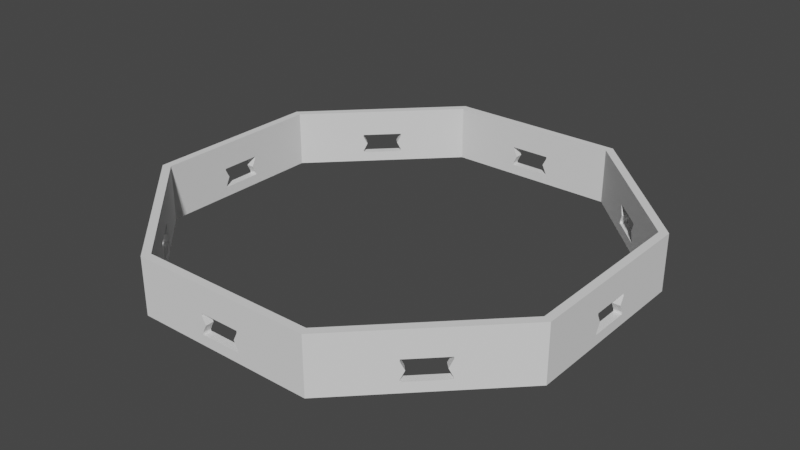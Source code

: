 # Source: ShellFitTest.blend  (saved by Blender 3.2.14; exported with 4.5.12 LTS)
import bpy
from mathutils import Matrix  # noqa: F401  (used for matrix-valued properties, if any)

bpy.ops.wm.read_factory_settings(use_empty=True)
scene = bpy.context.scene
scene.name = 'Scene'

# ---- collections
col_shellfittest = bpy.data.collections.new('ShellFitTest'); scene.collection.children.link(col_shellfittest)

# ---- materials (node trees are filled in below, after node groups)
mat_stldefaultmaterial = bpy.data.materials.new('STLDefaultMaterial')
mat_stldefaultmaterial.use_transparent_shadow = False

# ---- material node trees

# ---- world
world_world = bpy.data.worlds.new('World'); scene.world = world_world
world_world.use_nodes = True; world_world.node_tree.nodes.clear()
_N = world_world.node_tree.nodes; _L = world_world.node_tree.links
n0 = _N.new('ShaderNodeOutputWorld'); n0.name = 'World Output'; n0.location = (300, 300)
n1 = _N.new('ShaderNodeBackground'); n1.name = 'Background'; n1.location = (10, 300)
n1.inputs[0].default_value = (0.05088, 0.05088, 0.05088, 1.0)
_L.new(n1.outputs[0], n0.inputs[0])
n0.is_active_output = True
world_world.color = (0.05088, 0.05088, 0.05088)
world_world.use_sun_shadow = False
world_world.sun_shadow_jitter_overblur = 0.0

# ---- meshes
me_shellfittest = bpy.data.meshes.new('ShellFitTest')
me_shellfittest.from_pydata([(52.5, -21.75, 14.0), (41.52, -32.73, 14.0), (32.45, -41.8, 14.0), (24.37, -49.88, 14.0), (25.79, -51.29, 14.0), (34.1, -42.98, 14.0), (40.9, -36.17, 14.0), (54.5, 22.57, 14.0), (42.98, 34.1, 14.0), (36.17, 40.9, 14.0), (-22.57, 54.5, 14.0), (-25.79, 51.29, 14.0), (-24.37, 49.88, 14.0), (-21.75, 52.5, 14.0), (22.57, 54.5, 14.0), (54.5, -22.57, 14.0), (32.73, 41.52, 14.0), (41.8, 32.45, 14.0), (52.5, 21.75, 14.0), (21.75, 52.5, 14.0), (-34.1, 42.98, 14.0), (-40.9, 36.17, 14.0), (-54.5, 22.57, 14.0), (-54.5, -22.57, 14.0), (-42.98, -34.1, 14.0), (-36.17, -40.9, 14.0), (22.57, -54.5, 14.0), (21.75, -52.5, 14.0), (-41.52, 32.73, 14.0), (-32.45, 41.8, 14.0), (-52.5, 21.75, 14.0), (-22.57, -54.5, 14.0), (-21.75, -52.5, 14.0), (-32.73, -41.52, 14.0), (-41.8, -32.45, 14.0), (-52.5, -21.75, 14.0), (42.07, 35.0, 2.5), (54.5, 22.57, 0.0), (22.57, 54.5, 0.0), (35.0, 42.07, 2.5), (35.0, 42.07, 7.0), (35.71, 41.37, 5.0), (35.0, 42.07, 3.0), (35.0, 42.07, 7.5), (42.07, 35.0, 3.0), (41.37, 35.71, 5.0), (42.07, 35.0, 7.0), (42.07, 35.0, 7.5), (54.5, 5.0, 7.0), (54.5, 4.0, 5.0), (54.5, 5.0, 3.0), (54.5, 5.0, 2.5), (54.5, -22.57, 0.0), (54.5, -5.0, 2.5), (54.5, -5.0, 3.0), (54.5, -4.0, 5.0), (54.5, -5.0, 7.0), (54.5, 5.0, 7.5), (54.5, -5.0, 7.5), (35.0, -42.07, 7.5), (42.07, -35.0, 7.5), (42.07, -35.0, 7.0), (41.37, -35.71, 5.0), (42.07, -35.0, 3.0), (42.07, -35.0, 2.5), (22.57, -54.5, 0.0), (35.0, -42.07, 2.5), (35.0, -42.07, 3.0), (35.71, -41.37, 5.0), (35.0, -42.07, 7.0), (-22.57, -54.5, 0.0), (-5.0, -54.5, 2.5), (-5.0, -54.5, 3.0), (-4.0, -54.5, 5.0), (-5.0, -54.5, 7.0), (5.0, -54.5, 2.5), (5.0, -54.5, 7.0), (4.0, -54.5, 5.0), (5.0, -54.5, 3.0), (-5.0, -54.5, 7.5), (5.0, -54.5, 7.5), (-35.0, -42.07, 7.0), (-35.71, -41.37, 5.0), (-35.0, -42.07, 3.0), (-35.0, -42.07, 2.5), (-35.0, -42.07, 7.5), (-42.07, -35.0, 3.0), (-41.37, -35.71, 5.0), (-42.07, -35.0, 7.0), (-42.07, -35.0, 7.5), (-54.5, -22.57, 0.0), (-42.07, -35.0, 2.5), (-54.5, 5.0, 2.5), (-54.5, 22.57, 0.0), (-54.5, -5.0, 2.5), (-54.5, -5.0, 7.0), (-54.5, -4.0, 5.0), (-54.5, -5.0, 3.0), (-54.5, 5.0, 3.0), (-54.5, 4.0, 5.0), (-54.5, 5.0, 7.0), (-54.5, -5.0, 7.5), (-54.5, 5.0, 7.5), (-35.0, 42.07, 2.5), (-22.57, 54.5, 0.0), (-42.07, 35.0, 2.5), (-42.07, 35.0, 7.0), (-41.37, 35.71, 5.0), (-42.07, 35.0, 3.0), (-42.07, 35.0, 7.5), (-35.0, 42.07, 3.0), (-35.71, 41.37, 5.0), (-35.0, 42.07, 7.0), (-35.0, 42.07, 7.5), (5.0, 54.5, 2.5), (-5.0, 54.5, 2.5), (5.0, 54.5, 3.0), (4.0, 54.5, 5.0), (5.0, 54.5, 7.0), (5.0, 54.5, 7.5), (-5.0, 54.5, 7.0), (-4.0, 54.5, 5.0), (-5.0, 54.5, 3.0), (-5.0, 54.5, 7.5), (33.59, 40.66, 7.5), (40.66, 33.59, 7.5), (21.75, 52.5, 0.0), (33.59, 40.66, 2.5), (33.59, 40.66, 3.0), (34.29, 39.95, 5.0), (33.59, 40.66, 7.0), (40.66, 33.59, 7.0), (39.95, 34.29, 5.0), (40.66, 33.59, 3.0), (40.66, 33.59, 2.5), (52.5, 21.75, 0.0), (52.5, 5.0, 2.5), (52.5, 5.0, 3.0), (52.5, 4.0, 5.0), (52.5, 5.0, 7.0), (52.5, -5.0, 2.5), (52.5, -21.75, 0.0), (52.5, -5.0, 7.0), (52.5, -4.0, 5.0), (52.5, -5.0, 3.0), (52.5, 5.0, 7.5), (52.5, -5.0, 7.5), (40.66, -33.59, 7.5), (33.59, -40.66, 7.5), (33.59, -40.66, 7.0), (34.29, -39.95, 5.0), (33.59, -40.66, 3.0), (33.59, -40.66, 2.5), (21.75, -52.5, 0.0), (40.66, -33.59, 2.5), (40.66, -33.59, 3.0), (39.95, -34.29, 5.0), (40.66, -33.59, 7.0), (5.0, -52.5, 2.5), (5.0, -52.5, 3.0), (4.0, -52.5, 5.0), (5.0, -52.5, 7.0), (-5.0, -52.5, 2.5), (-21.75, -52.5, 0.0), (-5.0, -52.5, 7.0), (-4.0, -52.5, 5.0), (-5.0, -52.5, 3.0), (5.0, -52.5, 7.5), (-5.0, -52.5, 7.5), (-33.59, -40.66, 7.5), (-40.66, -33.59, 7.5), (-40.66, -33.59, 7.0), (-39.95, -34.29, 5.0), (-40.66, -33.59, 3.0), (-40.66, -33.59, 2.5), (-52.5, -21.75, 0.0), (-33.59, -40.66, 2.5), (-33.59, -40.66, 3.0), (-34.29, -39.95, 5.0), (-33.59, -40.66, 7.0), (-52.5, -5.0, 2.5), (-52.5, -5.0, 3.0), (-52.5, -4.0, 5.0), (-52.5, -5.0, 7.0), (-52.5, 5.0, 2.5), (-52.5, 21.75, 0.0), (-52.5, 5.0, 7.0), (-52.5, 4.0, 5.0), (-52.5, 5.0, 3.0), (-52.5, -5.0, 7.5), (-52.5, 5.0, 7.5), (-40.66, 33.59, 7.5), (-33.59, 40.66, 7.5), (-40.66, 33.59, 2.5), (-40.66, 33.59, 3.0), (-39.95, 34.29, 5.0), (-40.66, 33.59, 7.0), (-33.59, 40.66, 7.0), (-34.29, 39.95, 5.0), (-33.59, 40.66, 3.0), (-21.75, 52.5, 0.0), (-33.59, 40.66, 2.5), (-5.0, 52.5, 2.5), (-5.0, 52.5, 3.0), (-4.0, 52.5, 5.0), (-5.0, 52.5, 7.0), (5.0, 52.5, 2.5), (5.0, 52.5, 7.0), (4.0, 52.5, 5.0), (5.0, 52.5, 3.0), (-5.0, 52.5, 7.5), (5.0, 52.5, 7.5)], [], [(0, 1, 2), (2, 3, 4), (4, 5, 6), (7, 8, 9), (10, 11, 12), (10, 12, 13), (7, 9, 14), (4, 6, 15), (0, 2, 4), (16, 17, 18), (0, 4, 15), (19, 16, 18), (18, 0, 15), (14, 10, 13), (14, 13, 19), (18, 15, 7), (14, 19, 18), (7, 14, 18), (12, 11, 20), (20, 21, 22), (23, 24, 25), (26, 4, 3), (26, 3, 27), (12, 20, 22), (28, 29, 12), (30, 28, 12), (31, 26, 27), (31, 27, 32), (25, 31, 32), (33, 34, 35), (25, 32, 33), (30, 12, 22), (25, 33, 35), (35, 30, 22), (23, 25, 35), (22, 23, 35), (36, 37, 38), (36, 38, 39), (40, 41, 42), (42, 39, 38), (38, 14, 9), (43, 40, 42), (38, 9, 43), (42, 38, 43), (44, 45, 46), (46, 47, 8), (8, 7, 37), (37, 36, 44), (44, 46, 8), (44, 8, 37), (47, 43, 9), (47, 9, 8), (48, 49, 50), (50, 51, 37), (15, 52, 53), (54, 55, 56), (15, 53, 54), (50, 37, 7), (57, 48, 50), (15, 54, 56), (15, 56, 58), (57, 50, 7), (15, 58, 57), (7, 15, 57), (53, 52, 37), (53, 37, 51), (59, 60, 6), (59, 6, 5), (61, 62, 63), (63, 64, 52), (52, 15, 6), (60, 61, 63), (52, 6, 60), (63, 52, 60), (4, 26, 65), (65, 66, 67), (67, 68, 69), (69, 59, 5), (5, 4, 65), (65, 67, 69), (65, 69, 5), (66, 65, 52), (66, 52, 64), (31, 70, 71), (72, 73, 74), (31, 71, 72), (75, 65, 26), (76, 77, 78), (78, 75, 26), (31, 72, 74), (31, 74, 79), (76, 78, 26), (31, 79, 80), (80, 76, 26), (80, 26, 31), (71, 70, 65), (71, 65, 75), (81, 82, 83), (83, 84, 70), (70, 31, 25), (85, 81, 83), (70, 25, 85), (83, 70, 85), (86, 87, 88), (88, 89, 24), (24, 23, 90), (90, 91, 86), (86, 88, 24), (86, 24, 90), (24, 89, 85), (24, 85, 25), (91, 90, 70), (91, 70, 84), (92, 93, 90), (92, 90, 94), (95, 96, 97), (97, 94, 90), (22, 93, 92), (98, 99, 100), (22, 92, 98), (97, 90, 23), (101, 95, 97), (22, 98, 100), (22, 100, 102), (101, 97, 23), (22, 102, 101), (23, 22, 101), (103, 104, 93), (103, 93, 105), (106, 107, 108), (108, 105, 93), (93, 22, 21), (109, 106, 108), (93, 21, 109), (108, 93, 109), (110, 111, 112), (112, 113, 20), (11, 10, 104), (112, 20, 11), (104, 103, 110), (110, 112, 11), (110, 11, 104), (113, 109, 21), (113, 21, 20), (114, 38, 104), (114, 104, 115), (116, 117, 118), (116, 118, 119), (38, 114, 116), (115, 104, 10), (120, 121, 122), (122, 115, 10), (14, 38, 116), (14, 116, 119), (120, 122, 10), (14, 119, 123), (123, 120, 10), (123, 10, 14), (124, 125, 17), (124, 17, 16), (16, 19, 126), (126, 127, 128), (128, 129, 130), (130, 124, 16), (16, 126, 128), (128, 130, 16), (18, 17, 125), (131, 132, 133), (18, 125, 131), (134, 135, 18), (18, 131, 133), (133, 134, 18), (127, 126, 135), (127, 135, 134), (18, 135, 136), (137, 138, 139), (18, 136, 137), (140, 141, 0), (142, 143, 144), (144, 140, 0), (18, 137, 139), (18, 139, 145), (142, 144, 0), (18, 145, 146), (146, 142, 0), (146, 0, 18), (136, 135, 141), (136, 141, 140), (147, 148, 2), (147, 2, 1), (149, 150, 151), (151, 152, 153), (153, 27, 3), (3, 2, 148), (149, 151, 153), (3, 148, 149), (149, 153, 3), (0, 141, 154), (155, 156, 157), (0, 154, 155), (147, 1, 0), (0, 155, 157), (157, 147, 0), (154, 141, 153), (154, 153, 152), (27, 153, 158), (159, 160, 161), (27, 158, 159), (162, 163, 32), (164, 165, 166), (166, 162, 32), (27, 159, 161), (27, 161, 167), (164, 166, 32), (27, 167, 168), (168, 164, 32), (168, 32, 27), (158, 153, 163), (158, 163, 162), (33, 169, 170), (33, 170, 34), (171, 172, 173), (173, 174, 175), (175, 35, 34), (34, 170, 171), (171, 173, 175), (171, 175, 34), (32, 163, 176), (177, 178, 179), (32, 176, 177), (169, 33, 32), (32, 177, 179), (179, 169, 32), (176, 163, 175), (176, 175, 174), (35, 175, 180), (181, 182, 183), (35, 180, 181), (184, 185, 30), (186, 187, 188), (188, 184, 30), (35, 181, 183), (35, 183, 189), (186, 188, 30), (35, 189, 190), (190, 186, 30), (35, 190, 30), (180, 175, 185), (180, 185, 184), (191, 192, 29), (191, 29, 28), (28, 30, 185), (185, 193, 194), (194, 195, 196), (196, 191, 28), (28, 185, 194), (194, 196, 28), (12, 29, 192), (197, 198, 199), (12, 192, 197), (200, 13, 12), (199, 201, 200), (12, 197, 199), (199, 200, 12), (193, 185, 200), (193, 200, 201), (13, 200, 202), (203, 204, 205), (13, 202, 203), (206, 126, 19), (207, 208, 209), (209, 206, 19), (13, 203, 205), (13, 205, 210), (207, 209, 19), (13, 210, 211), (211, 207, 19), (13, 211, 19), (202, 200, 126), (202, 126, 206), (38, 37, 135), (38, 135, 126), (37, 52, 141), (37, 141, 135), (52, 65, 153), (52, 153, 141), (65, 70, 163), (65, 163, 153), (70, 90, 175), (70, 175, 163), (90, 93, 185), (90, 185, 175), (93, 104, 200), (93, 200, 185), (104, 38, 126), (104, 126, 200), (204, 121, 120), (204, 120, 205), (208, 117, 116), (208, 116, 209), (207, 118, 117), (207, 117, 208), (203, 122, 121), (203, 121, 204), (123, 119, 211), (123, 211, 210), (211, 119, 118), (211, 118, 207), (205, 120, 123), (205, 123, 210), (206, 114, 115), (206, 115, 202), (202, 115, 122), (202, 122, 203), (209, 116, 114), (209, 114, 206), (195, 107, 106), (195, 106, 196), (110, 199, 198), (110, 198, 111), (112, 111, 198), (112, 198, 197), (194, 108, 107), (194, 107, 195), (191, 109, 113), (191, 113, 192), (113, 112, 197), (113, 197, 192), (196, 106, 109), (196, 109, 191), (103, 105, 193), (103, 193, 201), (193, 105, 108), (193, 108, 194), (110, 103, 201), (110, 201, 199), (182, 96, 95), (182, 95, 183), (99, 98, 188), (99, 188, 187), (100, 99, 187), (100, 187, 186), (181, 97, 96), (181, 96, 182), (189, 101, 102), (189, 102, 190), (102, 100, 186), (102, 186, 190), (183, 95, 101), (183, 101, 189), (92, 94, 180), (92, 180, 184), (180, 94, 97), (180, 97, 181), (98, 92, 184), (98, 184, 188), (178, 82, 81), (178, 81, 179), (87, 86, 173), (87, 173, 172), (87, 172, 171), (87, 171, 88), (177, 83, 82), (177, 82, 178), (169, 85, 89), (169, 89, 170), (170, 89, 88), (170, 88, 171), (81, 85, 169), (81, 169, 179), (174, 91, 84), (174, 84, 176), (84, 83, 177), (84, 177, 176), (173, 86, 91), (173, 91, 174), (160, 77, 76), (160, 76, 161), (165, 73, 72), (165, 72, 166), (74, 73, 165), (74, 165, 164), (159, 78, 77), (159, 77, 160), (80, 79, 168), (80, 168, 167), (79, 74, 164), (79, 164, 168), (161, 76, 80), (161, 80, 167), (162, 71, 75), (162, 75, 158), (158, 75, 78), (158, 78, 159), (72, 71, 162), (72, 162, 166), (156, 62, 61), (156, 61, 157), (67, 151, 150), (67, 150, 68), (149, 69, 68), (149, 68, 150), (63, 62, 156), (63, 156, 155), (60, 59, 148), (60, 148, 147), (148, 59, 69), (148, 69, 149), (157, 61, 60), (157, 60, 147), (152, 66, 64), (152, 64, 154), (154, 64, 63), (154, 63, 155), (151, 67, 66), (151, 66, 152), (138, 49, 48), (138, 48, 139), (143, 55, 54), (143, 54, 144), (142, 56, 55), (142, 55, 143), (137, 50, 49), (137, 49, 138), (145, 57, 58), (145, 58, 146), (146, 58, 56), (146, 56, 142), (139, 48, 57), (139, 57, 145), (140, 53, 51), (140, 51, 136), (136, 51, 50), (136, 50, 137), (144, 54, 53), (144, 53, 140), (41, 40, 130), (41, 130, 129), (132, 45, 44), (132, 44, 133), (45, 132, 131), (45, 131, 46), (128, 42, 41), (128, 41, 129), (124, 43, 47), (124, 47, 125), (125, 47, 46), (125, 46, 131), (130, 40, 43), (130, 43, 124), (134, 36, 39), (134, 39, 127), (127, 39, 42), (127, 42, 128), (133, 44, 36), (133, 36, 134)])
me_shellfittest.materials.append(mat_stldefaultmaterial)
me_shellfittest.update()

# ---- objects
ob_shellfittest = bpy.data.objects.new('ShellFitTest', me_shellfittest)

# ---- transforms, parenting, visibility, modifiers, constraints
ob_shellfittest.location = (0.0, 0.0, 0.0)

# ---- collection membership
col_shellfittest.objects.link(ob_shellfittest)

# ---- scene / render settings (as saved in the file)
scene.frame_start = 1; scene.frame_end = 250; scene.frame_set(1)
scene.render.engine = 'BLENDER_EEVEE_NEXT'
scene.cycles.sampling_pattern = 'TABULATED_SOBOL'
scene.cycles.use_light_tree = False
scene.view_settings.view_transform = 'Filmic'
scene.unit_settings.scale_length = 0.001
bpy.context.view_layer.update()

# ---- added for rendering (the .blend has no active camera and no usable light): camera, sun
cam_auto = bpy.data.cameras.new('AutoCamera')
cam_auto.lens = 50.0
cam_auto.sensor_width = 36.0
cam_auto.clip_end = 2513.32
ob_auto_camera = bpy.data.objects.new('AutoCamera', cam_auto)
scene.collection.objects.link(ob_auto_camera)
ob_auto_camera.location = (143.21, -171.852, 121.568)
ob_auto_camera.rotation_euler = (1.09748, -7.21219e-08, 0.694738)
scene.camera = ob_auto_camera
light_auto_sun = bpy.data.lights.new('AutoSun', 'SUN')
light_auto_sun.energy = 3.0
light_auto_sun.angle = 0.0523599
ob_auto_sun = bpy.data.objects.new('AutoSun', light_auto_sun)
scene.collection.objects.link(ob_auto_sun)
ob_auto_sun.rotation_euler = (0.872665, 0.174533, 0.523599)
bpy.context.view_layer.update()
